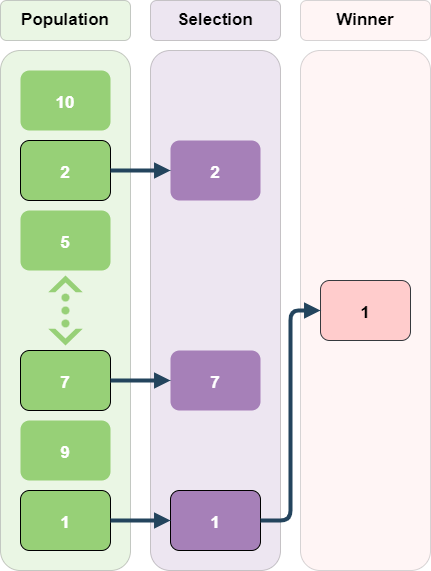

The diagram above was exported from draw.io. Its source (the exported page's mxGraphModel, read from the mxfile embedded in the PNG):
<mxGraphModel dx="1422" dy="734" grid="1" gridSize="10" guides="1" tooltips="1" connect="1" arrows="1" fold="1" page="1" pageScale="1.5" pageWidth="1169" pageHeight="827" background="none" math="0" shadow="0">
  <root>
    <mxCell id="0" />
    <mxCell id="1" parent="0" />
    <mxCell id="47aa6eMctMJMHq_jaiWn-88" value="" style="group" vertex="1" connectable="0" parent="1">
      <mxGeometry width="430" height="570" as="geometry" />
    </mxCell>
    <mxCell id="47aa6eMctMJMHq_jaiWn-64" value="&lt;div style=&quot;text-align: justify;&quot;&gt;&lt;/div&gt;" style="rounded=1;whiteSpace=wrap;html=1;labelBackgroundColor=none;fontSize=17;fillColor=#97D077;opacity=20;" vertex="1" parent="47aa6eMctMJMHq_jaiWn-88">
      <mxGeometry y="50" width="130" height="520" as="geometry" />
    </mxCell>
    <mxCell id="47aa6eMctMJMHq_jaiWn-65" value="" style="rounded=1;whiteSpace=wrap;html=1;labelBackgroundColor=none;fontSize=17;fillColor=#A680B8;opacity=20;" vertex="1" parent="47aa6eMctMJMHq_jaiWn-88">
      <mxGeometry x="150" y="50" width="130" height="520" as="geometry" />
    </mxCell>
    <mxCell id="47aa6eMctMJMHq_jaiWn-70" value="10" style="rounded=1;fillColor=#97D077;strokeColor=none;shadow=0;gradientColor=none;fontStyle=1;fontColor=#FFFFFF;fontSize=17;" vertex="1" parent="47aa6eMctMJMHq_jaiWn-88">
      <mxGeometry x="20" y="70" width="90" height="60" as="geometry" />
    </mxCell>
    <mxCell id="47aa6eMctMJMHq_jaiWn-71" value="2" style="rounded=1;fillColor=#A680B8;strokeColor=none;shadow=0;gradientColor=none;fontStyle=1;fontColor=#FFFFFF;fontSize=17;" vertex="1" parent="47aa6eMctMJMHq_jaiWn-88">
      <mxGeometry x="170" y="140" width="90" height="60" as="geometry" />
    </mxCell>
    <mxCell id="47aa6eMctMJMHq_jaiWn-72" value="2" style="rounded=1;fillColor=#97D077;strokeColor=default;shadow=0;gradientColor=none;fontStyle=1;fontColor=#FFFFFF;fontSize=17;" vertex="1" parent="47aa6eMctMJMHq_jaiWn-88">
      <mxGeometry x="20" y="140" width="90" height="60" as="geometry" />
    </mxCell>
    <mxCell id="47aa6eMctMJMHq_jaiWn-67" value="" style="edgeStyle=elbowEdgeStyle;elbow=vertical;strokeWidth=4;endArrow=block;endFill=1;fontStyle=1;strokeColor=#23445D;exitX=1;exitY=0.5;exitDx=0;exitDy=0;entryX=0;entryY=0.5;entryDx=0;entryDy=0;" edge="1" parent="47aa6eMctMJMHq_jaiWn-88" source="47aa6eMctMJMHq_jaiWn-72" target="47aa6eMctMJMHq_jaiWn-71">
      <mxGeometry x="367" y="160" width="100" height="100" as="geometry">
        <mxPoint x="367" y="260" as="sourcePoint" />
        <mxPoint x="1077" y="364.5" as="targetPoint" />
      </mxGeometry>
    </mxCell>
    <mxCell id="47aa6eMctMJMHq_jaiWn-73" value="5" style="rounded=1;fillColor=#97D077;strokeColor=none;shadow=0;gradientColor=none;fontStyle=1;fontColor=#FFFFFF;fontSize=17;" vertex="1" parent="47aa6eMctMJMHq_jaiWn-88">
      <mxGeometry x="20" y="210" width="90" height="60" as="geometry" />
    </mxCell>
    <mxCell id="47aa6eMctMJMHq_jaiWn-74" value="1" style="rounded=1;fillColor=#97D077;strokeColor=default;shadow=0;gradientColor=none;fontStyle=1;fontColor=#FFFFFF;fontSize=17;" vertex="1" parent="47aa6eMctMJMHq_jaiWn-88">
      <mxGeometry x="20" y="490" width="90" height="60" as="geometry" />
    </mxCell>
    <mxCell id="47aa6eMctMJMHq_jaiWn-75" value="7" style="rounded=1;fillColor=#97D077;strokeColor=default;shadow=0;gradientColor=none;fontStyle=1;fontColor=#FFFFFF;fontSize=17;" vertex="1" parent="47aa6eMctMJMHq_jaiWn-88">
      <mxGeometry x="20" y="350" width="90" height="60" as="geometry" />
    </mxCell>
    <mxCell id="47aa6eMctMJMHq_jaiWn-76" value="9" style="rounded=1;fillColor=#97D077;strokeColor=none;shadow=0;gradientColor=none;fontStyle=1;fontColor=#FFFFFF;fontSize=17;" vertex="1" parent="47aa6eMctMJMHq_jaiWn-88">
      <mxGeometry x="20" y="420" width="90" height="60" as="geometry" />
    </mxCell>
    <mxCell id="47aa6eMctMJMHq_jaiWn-77" value="1" style="rounded=1;fillColor=#A680B8;strokeColor=default;shadow=0;gradientColor=none;fontStyle=1;fontColor=#FFFFFF;fontSize=17;" vertex="1" parent="47aa6eMctMJMHq_jaiWn-88">
      <mxGeometry x="170" y="490" width="90" height="60" as="geometry" />
    </mxCell>
    <mxCell id="47aa6eMctMJMHq_jaiWn-78" value="" style="edgeStyle=elbowEdgeStyle;elbow=vertical;strokeWidth=4;endArrow=block;endFill=1;fontStyle=1;strokeColor=#23445D;exitX=1;exitY=0.5;exitDx=0;exitDy=0;entryX=0;entryY=0.5;entryDx=0;entryDy=0;" edge="1" parent="47aa6eMctMJMHq_jaiWn-88" source="47aa6eMctMJMHq_jaiWn-74" target="47aa6eMctMJMHq_jaiWn-77">
      <mxGeometry x="377" y="170" width="100" height="100" as="geometry">
        <mxPoint x="120" y="180" as="sourcePoint" />
        <mxPoint x="180" y="180" as="targetPoint" />
      </mxGeometry>
    </mxCell>
    <mxCell id="47aa6eMctMJMHq_jaiWn-79" value="" style="shape=mxgraph.signs.tech.ethernet;html=1;pointerEvents=1;fillColor=#97D077;strokeColor=none;verticalLabelPosition=bottom;verticalAlign=top;align=center;sketch=0;labelBackgroundColor=none;direction=south;" vertex="1" parent="47aa6eMctMJMHq_jaiWn-88">
      <mxGeometry x="47.75" y="275" width="34.5" height="70" as="geometry" />
    </mxCell>
    <mxCell id="47aa6eMctMJMHq_jaiWn-80" value="7" style="rounded=1;fillColor=#A680B8;strokeColor=none;shadow=0;gradientColor=none;fontStyle=1;fontColor=#FFFFFF;fontSize=17;" vertex="1" parent="47aa6eMctMJMHq_jaiWn-88">
      <mxGeometry x="170" y="350" width="90" height="60" as="geometry" />
    </mxCell>
    <mxCell id="47aa6eMctMJMHq_jaiWn-81" value="" style="edgeStyle=elbowEdgeStyle;elbow=vertical;strokeWidth=4;endArrow=block;endFill=1;fontStyle=1;strokeColor=#23445D;exitX=1;exitY=0.5;exitDx=0;exitDy=0;entryX=0;entryY=0.5;entryDx=0;entryDy=0;" edge="1" parent="47aa6eMctMJMHq_jaiWn-88" source="47aa6eMctMJMHq_jaiWn-75" target="47aa6eMctMJMHq_jaiWn-80">
      <mxGeometry x="377" y="170" width="100" height="100" as="geometry">
        <mxPoint x="120" y="180" as="sourcePoint" />
        <mxPoint x="180" y="180" as="targetPoint" />
      </mxGeometry>
    </mxCell>
    <mxCell id="47aa6eMctMJMHq_jaiWn-82" value="" style="rounded=1;whiteSpace=wrap;html=1;labelBackgroundColor=none;fontSize=17;fillColor=#ffcccc;opacity=20;strokeColor=#36393d;" vertex="1" parent="47aa6eMctMJMHq_jaiWn-88">
      <mxGeometry x="300" y="50" width="130" height="520" as="geometry" />
    </mxCell>
    <mxCell id="47aa6eMctMJMHq_jaiWn-83" value="1" style="rounded=1;fillColor=#ffcccc;strokeColor=#36393d;shadow=0;fontStyle=1;fontSize=17;" vertex="1" parent="47aa6eMctMJMHq_jaiWn-88">
      <mxGeometry x="320" y="280" width="90" height="60" as="geometry" />
    </mxCell>
    <mxCell id="47aa6eMctMJMHq_jaiWn-84" value="" style="edgeStyle=elbowEdgeStyle;strokeWidth=4;endArrow=block;endFill=1;fontStyle=1;strokeColor=#23445D;exitX=1;exitY=0.5;exitDx=0;exitDy=0;entryX=0;entryY=0.5;entryDx=0;entryDy=0;" edge="1" parent="47aa6eMctMJMHq_jaiWn-88" source="47aa6eMctMJMHq_jaiWn-77" target="47aa6eMctMJMHq_jaiWn-83">
      <mxGeometry x="387" y="180" width="100" height="100" as="geometry">
        <mxPoint x="120" y="530" as="sourcePoint" />
        <mxPoint x="180" y="530" as="targetPoint" />
      </mxGeometry>
    </mxCell>
    <mxCell id="47aa6eMctMJMHq_jaiWn-85" value="Population&lt;div style=&quot;text-align: justify;&quot;&gt;&lt;/div&gt;" style="rounded=1;whiteSpace=wrap;html=1;labelBackgroundColor=none;fontSize=17;fillColor=#97D077;opacity=20;fontStyle=1" vertex="1" parent="47aa6eMctMJMHq_jaiWn-88">
      <mxGeometry width="130" height="40" as="geometry" />
    </mxCell>
    <mxCell id="47aa6eMctMJMHq_jaiWn-86" value="Selection" style="rounded=1;whiteSpace=wrap;html=1;labelBackgroundColor=none;fontSize=17;fillColor=#A680B8;opacity=20;fontStyle=1" vertex="1" parent="47aa6eMctMJMHq_jaiWn-88">
      <mxGeometry x="150" width="130" height="40" as="geometry" />
    </mxCell>
    <mxCell id="47aa6eMctMJMHq_jaiWn-87" value="Winner" style="rounded=1;whiteSpace=wrap;html=1;labelBackgroundColor=none;fontSize=17;fillColor=#ffcccc;opacity=20;strokeColor=#36393d;fontStyle=1" vertex="1" parent="47aa6eMctMJMHq_jaiWn-88">
      <mxGeometry x="300" width="130" height="40" as="geometry" />
    </mxCell>
  </root>
</mxGraphModel>